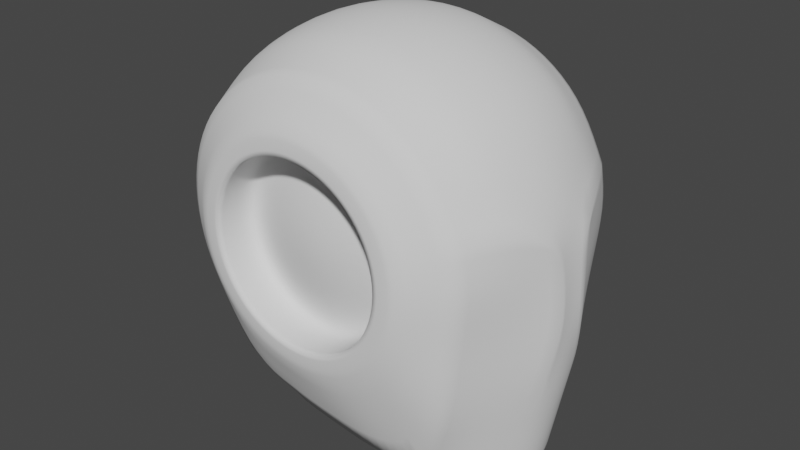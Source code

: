 # Source: 0009-Robot2.blend  (saved by Blender 3.3.6; exported with 4.5.12 LTS)
import bpy
from mathutils import Matrix  # noqa: F401  (used for matrix-valued properties, if any)

bpy.ops.wm.read_factory_settings(use_empty=True)
scene = bpy.context.scene
scene.name = 'Scene'

# ---- collections
col_collection = bpy.data.collections.new('Collection'); scene.collection.children.link(col_collection)

# ---- world
world_world = bpy.data.worlds.new('World'); scene.world = world_world
world_world.use_nodes = True; world_world.node_tree.nodes.clear()
_N = world_world.node_tree.nodes; _L = world_world.node_tree.links
n0 = _N.new('ShaderNodeOutputWorld'); n0.name = 'World Output'; n0.location = (300, 300)
n1 = _N.new('ShaderNodeBackground'); n1.name = 'Background'; n1.location = (10, 300)
n1.inputs[0].default_value = (0.05088, 0.05088, 0.05088, 1.0)
_L.new(n1.outputs[0], n0.inputs[0])
n0.is_active_output = True
world_world.color = (0.05088, 0.05088, 0.05088)
world_world.use_sun_shadow = False
world_world.sun_shadow_jitter_overblur = 0.0

# ---- meshes
me_sphere = bpy.data.meshes.new('Sphere')
me_sphere.from_pydata([(0.0, 1.0, 0.0), (0.0, 0.809, -0.5878), (0.0, 0.5878, -0.7307), (0.309, 0.9511, 0.0), (0.2939, 0.9045, -0.309), (0.25, 0.7694, -0.5878), (0.1816, 0.559, -0.7307), (0.5878, 0.809, 0.0), (0.559, 0.7694, -0.309), (0.4755, 0.6545, -0.5878), (0.3455, 0.4755, -0.7307), (-2.163e-08, -0.4812, -0.6127), (0.809, 0.5878, 0.0), (0.7694, 0.559, -0.309), (0.6545, 0.4755, -0.5878), (0.4755, 0.3455, -0.7307), (0.9511, 0.259, 2.186e-09), (0.9803, 0.177, -0.1356), (0.7694, 0.2304, -0.5878), (0.559, 0.1816, -0.7307), (0.1487, -0.4576, -0.6127), (1.0, 0.01636, -7.15e-10), (0.999, 0.02139, -0.0789), (0.809, 0.02139, -0.5878), (0.5878, 3.422e-09, -0.7307), (1.011, -0.309, 0.0), (1.024, -0.32, -0.07346), (0.7694, -0.25, -0.5878), (0.559, -0.1816, -0.7307), (0.2828, -0.3893, -0.6127), (0.9851, -0.6508, 2.756e-09), (0.9455, -0.6221, -0.1659), (0.73, -0.6681, -0.5878), (0.4755, -0.3455, -0.7307), (0.8699, -1.239, 3.46e-08), (0.8415, -1.235, -0.1327), (0.5478, -1.024, -0.512), (0.3455, -0.4755, -0.7307), (0.3893, -0.2828, -0.6127), (0.4982, -1.165, 2.339e-08), (0.4831, -1.009, -0.309), (0.325, -1.045, -0.5323), (0.1816, -0.559, -0.7307), (0.1866, -1.0, 0.0), (0.1866, -0.9511, -0.309), (0.07794, -1.006, -0.5323), (-1.49e-08, -0.5878, -0.7307), (0.4576, -0.1487, -0.6127), (-0.309, -0.9511, 0.0), (-0.2939, -0.9045, -0.309), (-0.2437, -0.9563, -0.5323), (-0.1816, -0.559, -0.7307), (-0.5878, -0.809, 0.0), (-0.559, -0.7694, -0.309), (-0.4666, -0.9217, -0.5323), (-0.3455, -0.4755, -0.7307), (0.4812, -3.848e-09, -0.6127), (-0.809, -0.5878, 0.0), (-0.7694, -0.559, -0.309), (-0.6545, -0.4755, -0.5878), (-0.4755, -0.3455, -0.7307), (0.4576, 0.1487, -0.6127), (-0.9511, -0.309, 0.0), (-0.9045, -0.2939, -0.309), (-0.7694, -0.25, -0.5878), (-0.559, -0.1816, -0.7307), (-1.0, 0.0, 0.0), (-0.9511, 2.98e-08, -0.309), (-0.809, 0.0, -0.5878), (-0.5878, 1.832e-08, -0.7307), (0.3893, 0.2828, -0.6127), (-0.9511, 0.309, 0.0), (-0.9045, 0.3265, -0.309), (-0.7694, 0.25, -0.5878), (-0.559, 0.1816, -0.7307), (-0.809, 0.5878, 0.0), (-0.7694, 0.559, -0.309), (-0.6545, 0.4755, -0.5878), (-0.4755, 0.3455, -0.7307), (0.2828, 0.3893, -0.6127), (-0.5878, 0.809, 0.0), (-0.559, 0.7694, -0.309), (-0.4755, 0.6545, -0.5878), (-0.3455, 0.4755, -0.7307), (-9.429e-09, 0.4812, -0.6127), (-0.309, 0.9511, 0.0), (-0.2939, 0.9045, -0.309), (-0.25, 0.7694, -0.5878), (-0.1816, 0.559, -0.7307), (2.98e-08, 0.9511, -0.309), (0.1487, 0.4576, -0.6127), (0.1487, 0.4576, -0.7406), (0.4812, -5.249e-09, -0.4921), (-4.878e-09, 0.4812, -0.7406), (0.2828, 0.3893, -0.7406), (0.253, -3.868e-09, -0.5768), (0.3893, 0.2828, -0.7406), (0.4576, -0.1487, -0.4921), (0.4576, 0.1487, -0.7406), (0.2406, -0.07817, -0.5768), (0.4812, 3.566e-09, -0.7406), (0.2047, -0.1487, -0.5768), (0.4576, -0.1487, -0.7406), (0.3893, -0.2828, -0.4921), (0.3893, -0.2828, -0.7406), (0.1487, -0.2047, -0.5768), (0.2828, -0.3893, -0.7406), (0.2828, -0.3893, -0.4921), (0.1487, -0.4576, -0.7406), (0.07817, -0.2406, -0.5768), (-1.708e-08, -0.4812, -0.7406), (0.1487, -0.4576, -0.4921), (-0.1487, -0.4576, -0.7406), (-2.56e-08, -0.4812, -0.4921), (-0.2828, -0.3893, -0.7406), (-1.34e-08, -0.253, -0.5768), (-0.3893, -0.2828, -0.7406), (-0.1487, -0.4576, -0.4921), (-0.07817, -0.2406, -0.5768), (-0.4576, -0.1487, -0.7406), (-1.34e-08, -3.868e-09, -0.6168), (-0.4812, 1.576e-08, -0.7406), (-0.2828, -0.3893, -0.4921), (-0.4576, 0.1487, -0.7406), (-0.3893, -0.2828, -0.4921), (-0.3893, 0.2828, -0.7406), (-0.1487, -0.2047, -0.5768), (-0.2828, 0.3893, -0.7406), (-0.2047, -0.1487, -0.5768), (-0.1487, 0.4576, -0.7406), (-0.2406, -0.07817, -0.5768), (-0.4576, -0.1487, -0.4921), (-0.1487, -0.4576, -0.6127), (-0.2828, -0.3893, -0.6127), (-0.3893, -0.2828, -0.6127), (-0.4576, -0.1487, -0.6127), (-0.4812, 8.351e-09, -0.6127), (-0.4576, 0.1487, -0.6127), (-0.3893, 0.2828, -0.6127), (-0.2828, 0.3893, -0.6127), (-0.1487, 0.4576, -0.6127), (0.4576, 0.1487, -0.4921), (0.2406, 0.07817, -0.5768), (0.3893, 0.2828, -0.4921), (0.2047, 0.1487, -0.5768), (0.2828, 0.3893, -0.4921), (0.1487, 0.2047, -0.5768), (0.1487, 0.4576, -0.4921), (0.07817, 0.2406, -0.5768), (-1.34e-08, 0.4812, -0.4921), (-0.4812, 6.949e-09, -0.4921), (-0.253, -9.967e-09, -0.5768), (-0.4576, 0.1487, -0.4921), (-0.2406, 0.07817, -0.5768), (-0.3893, 0.2828, -0.4921), (-0.2047, 0.1487, -0.5768), (-0.2828, 0.3893, -0.4921), (-0.1487, 0.2047, -0.5768), (-0.1487, 0.4576, -0.4921), (-0.07817, 0.2406, -0.5768), (-1.95e-08, 0.253, -0.5768), (0.2742, 0.8441, -0.4338), (0.5217, 0.718, -0.4338), (0.718, 0.5217, -0.4338), (0.8859, 0.2595, -0.3703), (0.914, 0.02139, -0.3452), (0.8767, -0.2863, -0.347), (0.8491, -0.6427, -0.3662), (0.7101, -1.139, -0.354), (0.4123, -1.025, -0.4089), (0.03488, -0.9758, -0.4089), (-0.2714, -0.9277, -0.4089), (-0.5177, -0.8376, -0.4089), (-0.718, -0.5217, -0.4338), (-0.8441, -0.2742, -0.4338), (-0.8875, 1.647e-08, -0.4338), (-0.8441, 0.2923, -0.4338), (-0.718, 0.5217, -0.4338), (-0.5217, 0.718, -0.4338), (-0.2742, 0.8441, -0.4338), (1.647e-08, 0.8875, -0.4338)], [], [(180, 89, 4, 161), (2, 1, 5, 6), (89, 0, 3, 4), (161, 4, 8, 162), (6, 5, 9, 10), (4, 3, 7, 8), (8, 7, 12, 13), (162, 8, 13, 163), (10, 9, 14, 15), (13, 12, 16, 17), (163, 13, 17, 164), (15, 14, 18, 19), (17, 16, 21, 22), (164, 17, 22, 165), (19, 18, 23, 24), (24, 23, 27, 28), (22, 21, 25, 26), (165, 22, 26, 166), (166, 26, 31, 167), (28, 27, 32, 33), (26, 25, 30, 31), (167, 31, 35, 168), (33, 32, 36, 37), (31, 30, 34, 35), (35, 34, 39, 40), (168, 35, 40, 169), (37, 36, 41, 42), (40, 39, 43, 44), (169, 40, 44, 170), (42, 41, 45, 46), (46, 45, 50, 51), (78, 83, 127, 125), (44, 43, 48, 49), (15, 19, 98, 96), (170, 44, 49, 171), (51, 50, 54, 55), (69, 74, 123, 121), (49, 48, 52, 53), (6, 10, 94, 91), (171, 49, 53, 172), (172, 53, 58, 173), (55, 54, 59, 60), (74, 78, 125, 123), (53, 52, 57, 58), (28, 33, 104, 102), (88, 2, 93, 129), (173, 58, 63, 174), (60, 59, 64, 65), (83, 88, 129, 127), (58, 57, 62, 63), (2, 6, 91, 93), (63, 62, 66, 67), (51, 55, 114, 112), (174, 63, 67, 175), (65, 64, 68, 69), (60, 65, 119, 116), (67, 66, 71, 72), (65, 69, 121, 119), (175, 67, 72, 176), (69, 68, 73, 74), (74, 73, 77, 78), (37, 42, 108, 106), (72, 71, 75, 76), (46, 51, 112, 110), (176, 72, 76, 177), (78, 77, 82, 83), (19, 24, 100, 98), (76, 75, 80, 81), (42, 46, 110, 108), (177, 76, 81, 178), (24, 28, 102, 100), (178, 81, 86, 179), (83, 82, 87, 88), (55, 60, 116, 114), (81, 80, 85, 86), (86, 85, 0, 89), (10, 15, 96, 94), (179, 86, 89, 180), (88, 87, 1, 2), (33, 37, 106, 104), (120, 160, 148), (160, 149, 147, 148), (120, 148, 146), (148, 147, 145, 146), (120, 146, 144), (146, 145, 143, 144), (144, 143, 141, 142), (120, 144, 142), (142, 141, 92, 95), (120, 142, 95), (95, 92, 97, 99), (120, 95, 99), (99, 97, 103, 101), (120, 99, 101), (120, 101, 105), (101, 103, 107, 105), (120, 105, 109), (105, 107, 111, 109), (109, 111, 113, 115), (120, 109, 115), (93, 91, 90, 84), (110, 112, 132, 11), (100, 102, 47, 56), (125, 127, 139, 138), (114, 116, 134, 133), (104, 106, 29, 38), (94, 96, 70, 79), (119, 121, 136, 135), (108, 110, 11, 20), (98, 100, 56, 61), (129, 93, 84, 140), (123, 125, 138, 137), (127, 129, 140, 139), (91, 94, 79, 90), (116, 119, 135, 134), (112, 114, 133, 132), (102, 104, 38, 47), (106, 108, 20, 29), (96, 98, 61, 70), (121, 123, 137, 136), (84, 90, 147, 149), (61, 56, 92, 141), (38, 29, 107, 103), (140, 84, 149, 158), (132, 133, 122, 117), (137, 138, 154, 152), (56, 47, 97, 92), (139, 140, 158, 156), (134, 135, 131, 124), (29, 20, 111, 107), (79, 70, 143, 145), (136, 137, 152, 150), (47, 38, 103, 97), (90, 79, 145, 147), (133, 134, 124, 122), (70, 61, 141, 143), (20, 11, 113, 111), (138, 139, 156, 154), (135, 136, 150, 131), (11, 132, 117, 113), (115, 113, 117, 118), (120, 115, 118), (118, 117, 122, 126), (120, 118, 126), (126, 122, 124, 128), (120, 126, 128), (120, 128, 130), (128, 124, 131, 130), (130, 131, 150, 151), (120, 130, 151), (151, 150, 152, 153), (120, 151, 153), (153, 152, 154, 155), (120, 153, 155), (155, 154, 156, 157), (120, 155, 157), (120, 157, 159), (157, 156, 158, 159), (120, 159, 160), (159, 158, 149, 160), (87, 179, 180, 1), (82, 178, 179, 87), (77, 177, 178, 82), (73, 176, 177, 77), (68, 175, 176, 73), (64, 174, 175, 68), (59, 173, 174, 64), (54, 172, 173, 59), (50, 171, 172, 54), (45, 170, 171, 50), (41, 169, 170, 45), (36, 168, 169, 41), (32, 167, 168, 36), (27, 166, 167, 32), (23, 165, 166, 27), (18, 164, 165, 23), (14, 163, 164, 18), (9, 162, 163, 14), (5, 161, 162, 9), (1, 180, 161, 5)])
me_sphere.polygons.foreach_set('use_smooth', [True] * 180)
_k = {(1, 5): 1.0, (2, 6): 0.52157, (5, 9): 1.0, (6, 10): 0.52157, (9, 14): 1.0, (10, 15): 0.52157, (18, 164): 1.0, (15, 19): 0.52157, (14, 18): 1.0, (19, 24): 0.52157, (17, 22): 1.0, (18, 23): 1.0, (24, 28): 0.52157, (23, 27): 1.0, (22, 26): 1.0, (30, 31): 1.0, (27, 32): 1.0, (26, 31): 1.0, (28, 33): 0.52157, (34, 35): 0.68627, (36, 168): 0.68627, (32, 36): 1.0, (33, 37): 0.52157, (36, 41): 0.68627, (37, 42): 0.52157, (43, 44): 1.0, (42, 46): 0.52157, (41, 45): 0.68627, (48, 49): 1.0, (46, 51): 0.52157, (45, 50): 0.68627, (44, 49): 1.0, (51, 55): 0.52157, (50, 54): 0.28235, (54, 59): 1.0, (55, 60): 0.52157, (59, 64): 1.0, (60, 65): 0.52157, (65, 69): 0.52157, (64, 68): 1.0, (69, 74): 0.52157, (68, 73): 1.0, (74, 78): 0.52157, (73, 77): 1.0, (78, 83): 0.52157, (77, 82): 1.0, (82, 87): 1.0, (83, 88): 0.52157, (1, 87): 1.0, (2, 88): 0.52157, (91, 93): 0.61176, (91, 94): 0.61176, (94, 96): 0.61176, (96, 98): 0.61176, (98, 100): 0.61176, (100, 102): 0.61176, (102, 104): 0.61176, (104, 106): 0.61176, (106, 108): 0.61176, (108, 110): 0.61176, (110, 112): 0.61176, (112, 114): 0.61176, (114, 116): 0.61176, (116, 119): 0.61176, (119, 121): 0.61176, (121, 123): 0.61176, (123, 125): 0.61176, (125, 127): 0.61176, (127, 129): 0.61176, (93, 129): 0.61176, (17, 164): 1.0, (35, 168): 0.68627}
me_sphere.attributes.new('crease_edge', 'FLOAT', 'EDGE').data.foreach_set('value', [_k.get((min(e.vertices), max(e.vertices)), 0.0) for e in me_sphere.edges])
_uv = me_sphere.uv_layers.new(name='UVMap')
_uv.uv.foreach_set('vector', [0.75, 0.3552, 0.75, 0.4, 0.7, 0.4, 0.7, 0.3552, 0.75, 0.2, 0.75, 0.3, 0.7, 0.3, 0.7, 0.2, 0.75, 0.4, 0.75, 0.5, 0.7, 0.5, 0.7, 0.4, 0.7, 0.3552, 0.7, 0.4, 0.65, 0.4, 0.65, 0.3552, 0.7, 0.2, 0.7, 0.3, 0.65, 0.3, 0.65, 0.2, 0.7, 0.4, 0.7, 0.5, 0.65, 0.5, 0.65, 0.4, 0.65, 0.4, 0.65, 0.5, 0.6, 0.5, 0.6, 0.4, 0.65, 0.3552, 0.65, 0.4, 0.6, 0.4, 0.6, 0.3552, 0.65, 0.2, 0.65, 0.3, 0.6, 0.3, 0.6, 0.2, 0.6, 0.4, 0.6, 0.5, 0.55, 0.5, 0.55, 0.4, 0.6, 0.3552, 0.6, 0.4, 0.55, 0.4, 0.55, 0.3552, 0.6, 0.2, 0.6, 0.3, 0.55, 0.3, 0.55, 0.2, 0.55, 0.4, 0.55, 0.5, 0.5, 0.5, 0.5, 0.4, 0.55, 0.3552, 0.55, 0.4, 0.5, 0.4, 0.5, 0.3552, 0.55, 0.2, 0.55, 0.3, 0.5, 0.3, 0.5, 0.2, 0.5, 0.2, 0.5, 0.3, 0.45, 0.3, 0.45, 0.2, 0.5, 0.4, 0.5, 0.5, 0.45, 0.5, 0.45, 0.4, 0.5, 0.3552, 0.5, 0.4, 0.45, 0.4, 0.45, 0.3552, 0.45, 0.3552, 0.45, 0.4, 0.4, 0.4, 0.4, 0.3552, 0.45, 0.2, 0.45, 0.3, 0.4, 0.3, 0.4, 0.2, 0.45, 0.4, 0.45, 0.5, 0.4, 0.5, 0.4, 0.4, 0.4, 0.3552, 0.4, 0.4, 0.35, 0.4, 0.35, 0.3552, 0.4, 0.2, 0.4, 0.3, 0.35, 0.3, 0.35, 0.2, 0.4, 0.4, 0.4, 0.5, 0.35, 0.5, 0.35, 0.4, 0.35, 0.4, 0.35, 0.5, 0.3, 0.5, 0.3, 0.4, 0.35, 0.3552, 0.35, 0.4, 0.3, 0.4, 0.3, 0.3552, 0.35, 0.2, 0.35, 0.3, 0.3, 0.3, 0.3, 0.2, 0.3, 0.4, 0.3, 0.5, 0.25, 0.5, 0.25, 0.4, 0.3, 0.3552, 0.3, 0.4, 0.25, 0.4, 0.25, 0.3552, 0.3, 0.2, 0.3, 0.3, 0.25, 0.3, 0.25, 0.2, 0.25, 0.2, 0.25, 0.3, 0.2, 0.3, 0.2, 0.2, 0.9, 0.2, 0.85, 0.2, 0.85, 0.2, 0.9, 0.2, 0.25, 0.4, 0.25, 0.5, 0.2, 0.5, 0.2, 0.4, 0.6, 0.2, 0.55, 0.2, 0.55, 0.2, 0.6, 0.2, 0.25, 0.3552, 0.25, 0.4, 0.2, 0.4, 0.2, 0.3552, 0.2, 0.2, 0.2, 0.3, 0.15, 0.3, 0.15, 0.2, 1.0, 0.2, 0.95, 0.2, 0.95, 0.2, 1.0, 0.2, 0.2, 0.4, 0.2, 0.5, 0.15, 0.5, 0.15, 0.4, 0.7, 0.2, 0.65, 0.2, 0.65, 0.2, 0.7, 0.2, 0.2, 0.3552, 0.2, 0.4, 0.15, 0.4, 0.15, 0.3552, 0.15, 0.3552, 0.15, 0.4, 0.1, 0.4, 0.1, 0.3552, 0.15, 0.2, 0.15, 0.3, 0.1, 0.3, 0.1, 0.2, 0.95, 0.2, 0.9, 0.2, 0.9, 0.2, 0.95, 0.2, 0.15, 0.4, 0.15, 0.5, 0.1, 0.5, 0.1, 0.4, 0.45, 0.2, 0.4, 0.2, 0.4, 0.2, 0.45, 0.2, 0.8, 0.2, 0.75, 0.2, 0.75, 0.2, 0.8, 0.2, 0.1, 0.3552, 0.1, 0.4, 0.05, 0.4, 0.05, 0.3552, 0.1, 0.2, 0.1, 0.3, 0.05, 0.3, 0.05, 0.2, 0.85, 0.2, 0.8, 0.2, 0.8, 0.2, 0.85, 0.2, 0.1, 0.4, 0.1, 0.5, 0.05, 0.5, 0.05, 0.4, 0.75, 0.2, 0.7, 0.2, 0.7, 0.2, 0.75, 0.2, 0.05, 0.4, 0.05, 0.5, 0.0, 0.5, 0.0, 0.4, 0.2, 0.2, 0.15, 0.2, 0.15, 0.2, 0.2, 0.2, 0.05, 0.3552, 0.05, 0.4, 0.0, 0.4, 0.0, 0.3552, 0.05, 0.2, 0.05, 0.3, 0.0, 0.3, 0.0, 0.2, 0.1, 0.2, 0.05, 0.2, 0.05, 0.2, 0.1, 0.2, 1.0, 0.4, 1.0, 0.5, 0.95, 0.5, 0.95, 0.4, 0.05, 0.2, 0.0, 0.2, 0.0, 0.2, 0.05, 0.2, 1.0, 0.3552, 1.0, 0.4, 0.95, 0.4, 0.95, 0.3552, 1.0, 0.2, 1.0, 0.3, 0.95, 0.3, 0.95, 0.2, 0.95, 0.2, 0.95, 0.3, 0.9, 0.3, 0.9, 0.2, 0.35, 0.2, 0.3, 0.2, 0.3, 0.2, 0.35, 0.2, 0.95, 0.4, 0.95, 0.5, 0.9, 0.5, 0.9, 0.4, 0.25, 0.2, 0.2, 0.2, 0.2, 0.2, 0.25, 0.2, 0.95, 0.3552, 0.95, 0.4, 0.9, 0.4, 0.9, 0.3552, 0.9, 0.2, 0.9, 0.3, 0.85, 0.3, 0.85, 0.2, 0.55, 0.2, 0.5, 0.2, 0.5, 0.2, 0.55, 0.2, 0.9, 0.4, 0.9, 0.5, 0.85, 0.5, 0.85, 0.4, 0.3, 0.2, 0.25, 0.2, 0.25, 0.2, 0.3, 0.2, 0.9, 0.3552, 0.9, 0.4, 0.85, 0.4, 0.85, 0.3552, 0.5, 0.2, 0.45, 0.2, 0.45, 0.2, 0.5, 0.2, 0.85, 0.3552, 0.85, 0.4, 0.8, 0.4, 0.8, 0.3552, 0.85, 0.2, 0.85, 0.3, 0.8, 0.3, 0.8, 0.2, 0.15, 0.2, 0.1, 0.2, 0.1, 0.2, 0.15, 0.2, 0.85, 0.4, 0.85, 0.5, 0.8, 0.5, 0.8, 0.4, 0.8, 0.4, 0.8, 0.5, 0.75, 0.5, 0.75, 0.4, 0.65, 0.2, 0.6, 0.2, 0.6, 0.2, 0.65, 0.2, 0.8, 0.3552, 0.8, 0.4, 0.75, 0.4, 0.75, 0.3552, 0.8, 0.2, 0.8, 0.3, 0.75, 0.3, 0.75, 0.2, 0.4, 0.2, 0.35, 0.2, 0.35, 0.2, 0.4, 0.2, 0.725, 0.0, 0.75, 0.1, 0.7, 0.1, 0.75, 0.1, 0.75, 0.2, 0.7, 0.2, 0.7, 0.1, 0.675, 0.0, 0.7, 0.1, 0.65, 0.1, 0.7, 0.1, 0.7, 0.2, 0.65, 0.2, 0.65, 0.1, 0.625, 0.0, 0.65, 0.1, 0.6, 0.1, 0.65, 0.1, 0.65, 0.2, 0.6, 0.2, 0.6, 0.1, 0.6, 0.1, 0.6, 0.2, 0.55, 0.2, 0.55, 0.1, 0.575, 0.0, 0.6, 0.1, 0.55, 0.1, 0.55, 0.1, 0.55, 0.2, 0.5, 0.2, 0.5, 0.1, 0.525, 0.0, 0.55, 0.1, 0.5, 0.1, 0.5, 0.1, 0.5, 0.2, 0.45, 0.2, 0.45, 0.1, 0.475, 0.0, 0.5, 0.1, 0.45, 0.1, 0.45, 0.1, 0.45, 0.2, 0.4, 0.2, 0.4, 0.1, 0.425, 0.0, 0.45, 0.1, 0.4, 0.1, 0.375, 0.0, 0.4, 0.1, 0.35, 0.1, 0.4, 0.1, 0.4, 0.2, 0.35, 0.2, 0.35, 0.1, 0.325, 0.0, 0.35, 0.1, 0.3, 0.1, 0.35, 0.1, 0.35, 0.2, 0.3, 0.2, 0.3, 0.1, 0.3, 0.1, 0.3, 0.2, 0.25, 0.2, 0.25, 0.1, 0.275, 0.0, 0.3, 0.1, 0.25, 0.1, 0.75, 0.2, 0.7, 0.2, 0.7, 0.2, 0.75, 0.2, 0.25, 0.2, 0.2, 0.2, 0.2, 0.2, 0.25, 0.2, 0.5, 0.2, 0.45, 0.2, 0.45, 0.2, 0.5, 0.2, 0.9, 0.2, 0.85, 0.2, 0.85, 0.2, 0.9, 0.2, 0.15, 0.2, 0.1, 0.2, 0.1, 0.2, 0.15, 0.2, 0.4, 0.2, 0.35, 0.2, 0.35, 0.2, 0.4, 0.2, 0.65, 0.2, 0.6, 0.2, 0.6, 0.2, 0.65, 0.2, 0.05, 0.2, 0.0, 0.2, 0.0, 0.2, 0.05, 0.2, 0.3, 0.2, 0.25, 0.2, 0.25, 0.2, 0.3, 0.2, 0.55, 0.2, 0.5, 0.2, 0.5, 0.2, 0.55, 0.2, 0.8, 0.2, 0.75, 0.2, 0.75, 0.2, 0.8, 0.2, 0.95, 0.2, 0.9, 0.2, 0.9, 0.2, 0.95, 0.2, 0.85, 0.2, 0.8, 0.2, 0.8, 0.2, 0.85, 0.2, 0.7, 0.2, 0.65, 0.2, 0.65, 0.2, 0.7, 0.2, 0.1, 0.2, 0.05, 0.2, 0.05, 0.2, 0.1, 0.2, 0.2, 0.2, 0.15, 0.2, 0.15, 0.2, 0.2, 0.2, 0.45, 0.2, 0.4, 0.2, 0.4, 0.2, 0.45, 0.2, 0.35, 0.2, 0.3, 0.2, 0.3, 0.2, 0.35, 0.2, 0.6, 0.2, 0.55, 0.2, 0.55, 0.2, 0.6, 0.2, 1.0, 0.2, 0.95, 0.2, 0.95, 0.2, 1.0, 0.2, 0.75, 0.2, 0.7, 0.2, 0.7, 0.2, 0.75, 0.2, 0.55, 0.2, 0.5, 0.2, 0.5, 0.2, 0.55, 0.2, 0.4, 0.2, 0.35, 0.2, 0.35, 0.2, 0.4, 0.2, 0.8, 0.2, 0.75, 0.2, 0.75, 0.2, 0.8, 0.2, 0.2, 0.2, 0.15, 0.2, 0.15, 0.2, 0.2, 0.2, 0.95, 0.2, 0.9, 0.2, 0.9, 0.2, 0.95, 0.2, 0.5, 0.2, 0.45, 0.2, 0.45, 0.2, 0.5, 0.2, 0.85, 0.2, 0.8, 0.2, 0.8, 0.2, 0.85, 0.2, 0.1, 0.2, 0.05, 0.2, 0.05, 0.2, 0.1, 0.2, 0.35, 0.2, 0.3, 0.2, 0.3, 0.2, 0.35, 0.2, 0.65, 0.2, 0.6, 0.2, 0.6, 0.2, 0.65, 0.2, 1.0, 0.2, 0.95, 0.2, 0.95, 0.2, 1.0, 0.2, 0.45, 0.2, 0.4, 0.2, 0.4, 0.2, 0.45, 0.2, 0.7, 0.2, 0.65, 0.2, 0.65, 0.2, 0.7, 0.2, 0.15, 0.2, 0.1, 0.2, 0.1, 0.2, 0.15, 0.2, 0.6, 0.2, 0.55, 0.2, 0.55, 0.2, 0.6, 0.2, 0.3, 0.2, 0.25, 0.2, 0.25, 0.2, 0.3, 0.2, 0.9, 0.2, 0.85, 0.2, 0.85, 0.2, 0.9, 0.2, 0.05, 0.2, 0.0, 0.2, 0.0, 0.2, 0.05, 0.2, 0.25, 0.2, 0.2, 0.2, 0.2, 0.2, 0.25, 0.2, 0.25, 0.1, 0.25, 0.2, 0.2, 0.2, 0.2, 0.1, 0.225, 0.0, 0.25, 0.1, 0.2, 0.1, 0.2, 0.1, 0.2, 0.2, 0.15, 0.2, 0.15, 0.1, 0.175, 0.0, 0.2, 0.1, 0.15, 0.1, 0.15, 0.1, 0.15, 0.2, 0.1, 0.2, 0.1, 0.1, 0.125, 0.0, 0.15, 0.1, 0.1, 0.1, 0.075, 0.0, 0.1, 0.1, 0.05, 0.1, 0.1, 0.1, 0.1, 0.2, 0.05, 0.2, 0.05, 0.1, 0.05, 0.1, 0.05, 0.2, 0.0, 0.2, 0.0, 0.1, 0.025, 0.0, 0.05, 0.1, 0.0, 0.1, 1.0, 0.1, 1.0, 0.2, 0.95, 0.2, 0.95, 0.1, 0.975, 0.0, 1.0, 0.1, 0.95, 0.1, 0.95, 0.1, 0.95, 0.2, 0.9, 0.2, 0.9, 0.1, 0.925, 0.0, 0.95, 0.1, 0.9, 0.1, 0.9, 0.1, 0.9, 0.2, 0.85, 0.2, 0.85, 0.1, 0.875, 0.0, 0.9, 0.1, 0.85, 0.1, 0.825, 0.0, 0.85, 0.1, 0.8, 0.1, 0.85, 0.1, 0.85, 0.2, 0.8, 0.2, 0.8, 0.1, 0.775, 0.0, 0.8, 0.1, 0.75, 0.1, 0.8, 0.1, 0.8, 0.2, 0.75, 0.2, 0.75, 0.1, 0.8, 0.3, 0.8, 0.3552, 0.75, 0.3552, 0.75, 0.3, 0.85, 0.3, 0.85, 0.3552, 0.8, 0.3552, 0.8, 0.3, 0.9, 0.3, 0.9, 0.3552, 0.85, 0.3552, 0.85, 0.3, 0.95, 0.3, 0.95, 0.3552, 0.9, 0.3552, 0.9, 0.3, 1.0, 0.3, 1.0, 0.3552, 0.95, 0.3552, 0.95, 0.3, 0.05, 0.3, 0.05, 0.3552, 0.0, 0.3552, 0.0, 0.3, 0.1, 0.3, 0.1, 0.3552, 0.05, 0.3552, 0.05, 0.3, 0.15, 0.3, 0.15, 0.3552, 0.1, 0.3552, 0.1, 0.3, 0.2, 0.3, 0.2, 0.3552, 0.15, 0.3552, 0.15, 0.3, 0.25, 0.3, 0.25, 0.3552, 0.2, 0.3552, 0.2, 0.3, 0.3, 0.3, 0.3, 0.3552, 0.25, 0.3552, 0.25, 0.3, 0.35, 0.3, 0.35, 0.3552, 0.3, 0.3552, 0.3, 0.3, 0.4, 0.3, 0.4, 0.3552, 0.35, 0.3552, 0.35, 0.3, 0.45, 0.3, 0.45, 0.3552, 0.4, 0.3552, 0.4, 0.3, 0.5, 0.3, 0.5, 0.3552, 0.45, 0.3552, 0.45, 0.3, 0.55, 0.3, 0.55, 0.3552, 0.5, 0.3552, 0.5, 0.3, 0.6, 0.3, 0.6, 0.3552, 0.55, 0.3552, 0.55, 0.3, 0.65, 0.3, 0.65, 0.3552, 0.6, 0.3552, 0.6, 0.3, 0.7, 0.3, 0.7, 0.3552, 0.65, 0.3552, 0.65, 0.3, 0.75, 0.3, 0.75, 0.3552, 0.7, 0.3552, 0.7, 0.3])
me_sphere.update()

# ---- objects
ob_sphere = bpy.data.objects.new('Sphere', me_sphere)

# ---- transforms, parenting, visibility, modifiers, constraints
ob_sphere.location = (0.0, 0.0, 0.0)
ob_sphere.rotation_euler = (1.571, -0.0, 0.0)
_m = ob_sphere.modifiers.new('Mirror', 'MIRROR')
_m.use_axis = (False, False, True)
_m = ob_sphere.modifiers.new('Subdivision', 'SUBSURF')
_m.levels = 3

# ---- collection membership
col_collection.objects.link(ob_sphere)

# ---- scene / render settings (as saved in the file)
scene.frame_start = 1; scene.frame_end = 250; scene.frame_set(1)
scene.render.engine = 'BLENDER_EEVEE_NEXT'
scene.cycles.sampling_pattern = 'TABULATED_SOBOL'
scene.cycles.use_light_tree = False
scene.view_settings.view_transform = 'Filmic'
bpy.context.view_layer.update()

# ---- added for rendering (the .blend has no active camera and no usable light): camera, sun
cam_auto = bpy.data.cameras.new('AutoCamera')
cam_auto.lens = 50.0
cam_auto.sensor_width = 36.0
cam_auto.clip_end = 1000.0
ob_auto_camera = bpy.data.objects.new('AutoCamera', cam_auto)
scene.collection.objects.link(ob_auto_camera)
ob_auto_camera.location = (3.12248, -3.73273, 2.36891)
ob_auto_camera.rotation_euler = (1.09748, -7.21219e-08, 0.694738)
scene.camera = ob_auto_camera
light_auto_sun = bpy.data.lights.new('AutoSun', 'SUN')
light_auto_sun.energy = 3.0
light_auto_sun.angle = 0.0523599
ob_auto_sun = bpy.data.objects.new('AutoSun', light_auto_sun)
scene.collection.objects.link(ob_auto_sun)
ob_auto_sun.rotation_euler = (0.872665, 0.174533, 0.523599)
bpy.context.view_layer.update()
